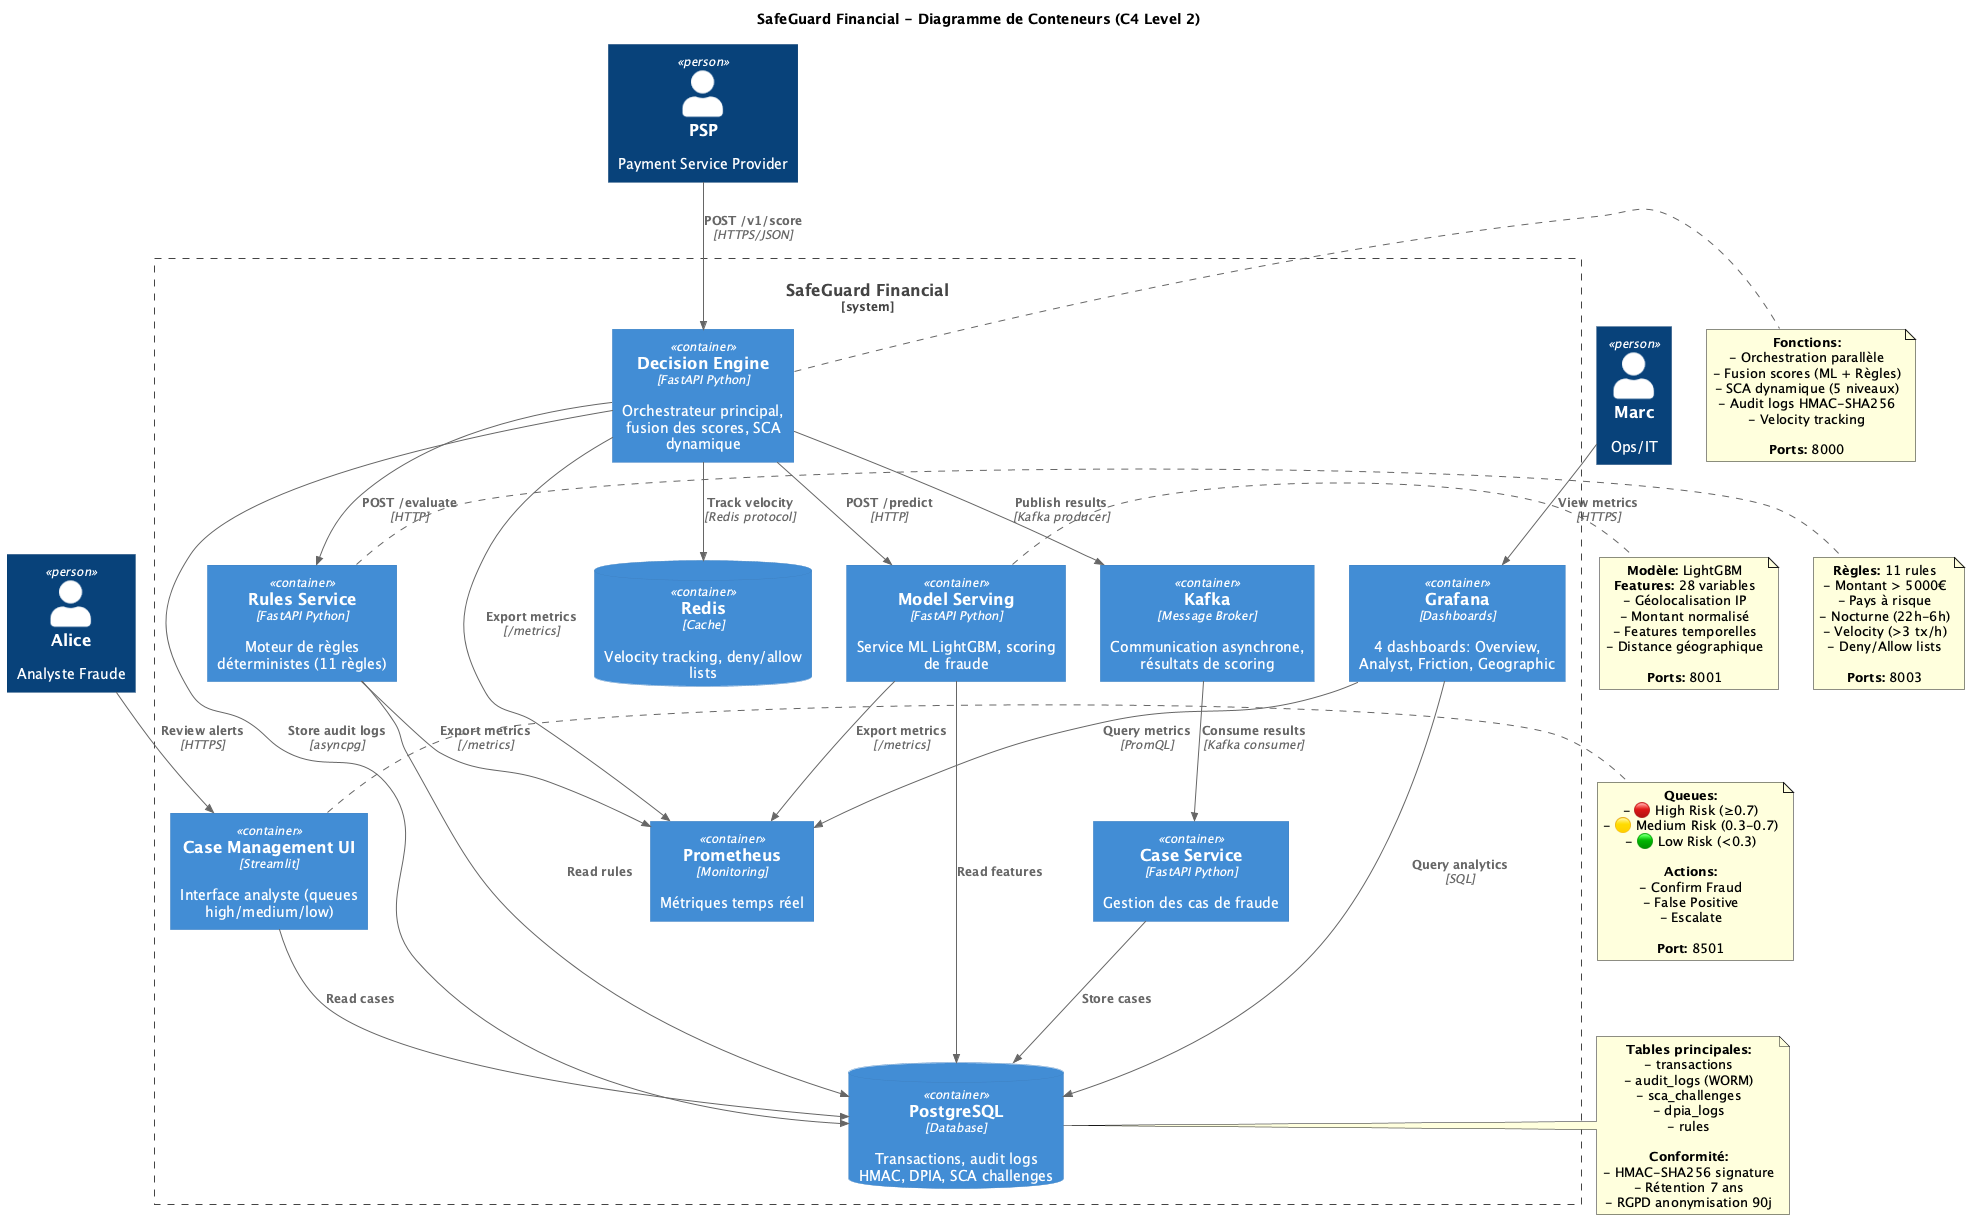

The diagram above was rendered by PlantUML. Its source (embedded in the PNG):
@startuml SafeGuard Container Diagram
!include https://raw.githubusercontent.com/plantuml-stdlib/C4-PlantUML/master/C4_Container.puml

LAYOUT_TOP_DOWN()

title SafeGuard Financial - Diagramme de Conteneurs (C4 Level 2)

Person(psp, "PSP", "Payment Service Provider")
Person(alice, "Alice", "Analyste Fraude")
Person(marc, "Marc", "Ops/IT")

System_Boundary(safeguard, "SafeGuard Financial") {
    Container(decision_engine, "Decision Engine", "FastAPI Python", "Orchestrateur principal, fusion des scores, SCA dynamique")
    Container(model_serving, "Model Serving", "FastAPI Python", "Service ML LightGBM, scoring de fraude")
    Container(rules_service, "Rules Service", "FastAPI Python", "Moteur de règles déterministes (11 règles)")
    Container(case_service, "Case Service", "FastAPI Python", "Gestion des cas de fraude")
    Container(case_ui, "Case Management UI", "Streamlit", "Interface analyste (queues high/medium/low)")

    ContainerDb(postgres, "PostgreSQL", "Database", "Transactions, audit logs HMAC, DPIA, SCA challenges")
    ContainerDb(redis, "Redis", "Cache", "Velocity tracking, deny/allow lists")
    Container(kafka, "Kafka", "Message Broker", "Communication asynchrone, résultats de scoring")

    Container(prometheus, "Prometheus", "Monitoring", "Métriques temps réel")
    Container(grafana, "Grafana", "Dashboards", "4 dashboards: Overview, Analyst, Friction, Geographic")
}

Rel(psp, decision_engine, "POST /v1/score", "HTTPS/JSON")
Rel(decision_engine, model_serving, "POST /predict", "HTTP")
Rel(decision_engine, rules_service, "POST /evaluate", "HTTP")
Rel(decision_engine, postgres, "Store audit logs", "asyncpg")
Rel(decision_engine, redis, "Track velocity", "Redis protocol")
Rel(decision_engine, kafka, "Publish results", "Kafka producer")

Rel(model_serving, postgres, "Read features")
Rel(rules_service, postgres, "Read rules")

Rel(kafka, case_service, "Consume results", "Kafka consumer")
Rel(case_service, postgres, "Store cases")

Rel(alice, case_ui, "Review alerts", "HTTPS")
Rel(case_ui, postgres, "Read cases")

Rel(marc, grafana, "View metrics", "HTTPS")
Rel(grafana, prometheus, "Query metrics", "PromQL")
Rel(grafana, postgres, "Query analytics", "SQL")

Rel(decision_engine, prometheus, "Export metrics", "/metrics")
Rel(model_serving, prometheus, "Export metrics", "/metrics")
Rel(rules_service, prometheus, "Export metrics", "/metrics")

note right of decision_engine
  **Fonctions:**
  - Orchestration parallèle
  - Fusion scores (ML + Règles)
  - SCA dynamique (5 niveaux)
  - Audit logs HMAC-SHA256
  - Velocity tracking

  **Ports:** 8000
end note

note right of model_serving
  **Modèle:** LightGBM
  **Features:** 28 variables
  - Géolocalisation IP
  - Montant normalisé
  - Features temporelles
  - Distance géographique

  **Ports:** 8001
end note

note right of rules_service
  **Règles:** 11 rules
  - Montant > 5000€
  - Pays à risque
  - Nocturne (22h-6h)
  - Velocity (>3 tx/h)
  - Deny/Allow lists

  **Ports:** 8003
end note

note right of postgres
  **Tables principales:**
  - transactions
  - audit_logs (WORM)
  - sca_challenges
  - dpia_logs
  - rules

  **Conformité:**
  - HMAC-SHA256 signature
  - Rétention 7 ans
  - RGPD anonymisation 90j
end note

note right of case_ui
  **Queues:**
  - 🔴 High Risk (≥0.7)
  - 🟡 Medium Risk (0.3-0.7)
  - 🟢 Low Risk (<0.3)

  **Actions:**
  - Confirm Fraud
  - False Positive
  - Escalate

  **Port:** 8501
end note

@enduml